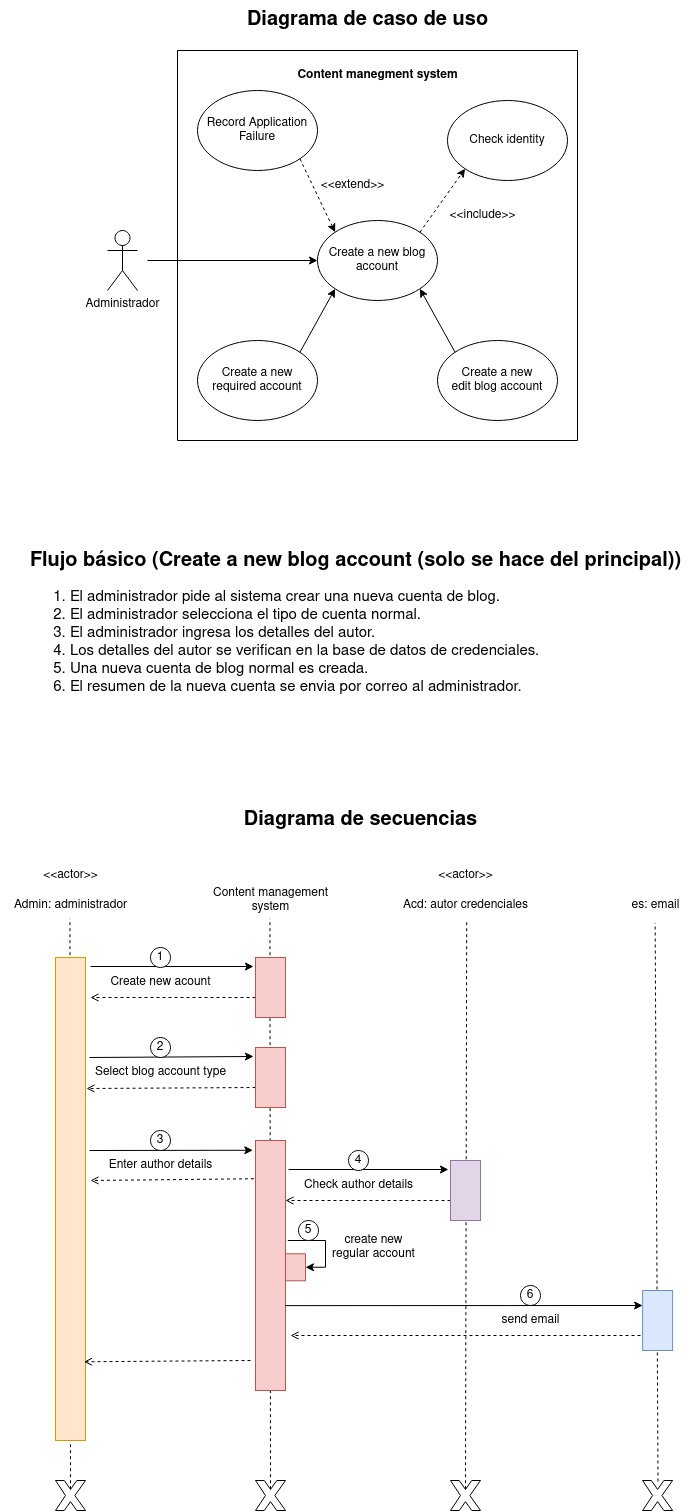

The diagram above was exported from draw.io. Its source (the exported page's mxGraphModel, read from the mxfile embedded in the PNG):
<mxGraphModel dx="2200" dy="1016" grid="1" gridSize="10" guides="1" tooltips="1" connect="1" arrows="1" fold="1" page="1" pageScale="1" pageWidth="850" pageHeight="1100" math="0" shadow="0">
  <root>
    <mxCell id="0" />
    <mxCell id="1" parent="0" />
    <mxCell id="uQ7hfvyD4vVksmmu_UmX-1" value="Administrador" style="shape=umlActor;verticalLabelPosition=bottom;verticalAlign=top;html=1;outlineConnect=0;" parent="1" vertex="1">
      <mxGeometry x="180" y="280" width="30" height="60" as="geometry" />
    </mxCell>
    <mxCell id="uQ7hfvyD4vVksmmu_UmX-2" value="&lt;div&gt;Record Application Failure&lt;br&gt;&lt;/div&gt;" style="ellipse;whiteSpace=wrap;html=1;" parent="1" vertex="1">
      <mxGeometry x="270" y="140" width="120" height="80" as="geometry" />
    </mxCell>
    <mxCell id="uQ7hfvyD4vVksmmu_UmX-3" value="Create a new blog account" style="ellipse;whiteSpace=wrap;html=1;" parent="1" vertex="1">
      <mxGeometry x="390" y="270" width="120" height="80" as="geometry" />
    </mxCell>
    <mxCell id="uQ7hfvyD4vVksmmu_UmX-4" value="Check identity" style="ellipse;whiteSpace=wrap;html=1;" parent="1" vertex="1">
      <mxGeometry x="520" y="150" width="120" height="80" as="geometry" />
    </mxCell>
    <mxCell id="uQ7hfvyD4vVksmmu_UmX-5" value="" style="endArrow=classic;dashed=1;html=1;rounded=0;entryX=0;entryY=1;entryDx=0;entryDy=0;exitX=1;exitY=0;exitDx=0;exitDy=0;endFill=1;" parent="1" source="uQ7hfvyD4vVksmmu_UmX-3" target="uQ7hfvyD4vVksmmu_UmX-4" edge="1">
      <mxGeometry width="50" height="50" relative="1" as="geometry">
        <mxPoint x="470" y="340" as="sourcePoint" />
        <mxPoint x="520" y="290" as="targetPoint" />
      </mxGeometry>
    </mxCell>
    <mxCell id="uQ7hfvyD4vVksmmu_UmX-6" value="" style="endArrow=classic;dashed=1;html=1;rounded=0;entryX=0;entryY=0;entryDx=0;entryDy=0;exitX=1;exitY=1;exitDx=0;exitDy=0;endFill=1;" parent="1" source="uQ7hfvyD4vVksmmu_UmX-2" target="uQ7hfvyD4vVksmmu_UmX-3" edge="1">
      <mxGeometry width="50" height="50" relative="1" as="geometry">
        <mxPoint x="502" y="292" as="sourcePoint" />
        <mxPoint x="548" y="228" as="targetPoint" />
      </mxGeometry>
    </mxCell>
    <mxCell id="uQ7hfvyD4vVksmmu_UmX-7" value="&lt;div&gt;Create a new&lt;/div&gt;&lt;div&gt;required account&lt;/div&gt;" style="ellipse;whiteSpace=wrap;html=1;" parent="1" vertex="1">
      <mxGeometry x="270" y="390" width="120" height="80" as="geometry" />
    </mxCell>
    <mxCell id="uQ7hfvyD4vVksmmu_UmX-8" value="&lt;div&gt;Create a new&lt;/div&gt;&lt;div&gt;edit blog account&lt;br&gt;&lt;/div&gt;" style="ellipse;whiteSpace=wrap;html=1;" parent="1" vertex="1">
      <mxGeometry x="510" y="390" width="120" height="80" as="geometry" />
    </mxCell>
    <mxCell id="uQ7hfvyD4vVksmmu_UmX-10" value="" style="endArrow=classic;html=1;rounded=0;entryX=1;entryY=1;entryDx=0;entryDy=0;endFill=1;exitX=0;exitY=0;exitDx=0;exitDy=0;" parent="1" source="uQ7hfvyD4vVksmmu_UmX-8" target="uQ7hfvyD4vVksmmu_UmX-3" edge="1">
      <mxGeometry width="50" height="50" relative="1" as="geometry">
        <mxPoint x="480" y="402" as="sourcePoint" />
        <mxPoint x="480" y="390" as="targetPoint" />
      </mxGeometry>
    </mxCell>
    <mxCell id="uQ7hfvyD4vVksmmu_UmX-11" value="" style="endArrow=classic;html=1;rounded=0;exitX=1;exitY=0;exitDx=0;exitDy=0;entryX=0;entryY=1;entryDx=0;entryDy=0;endFill=1;" parent="1" source="uQ7hfvyD4vVksmmu_UmX-7" target="uQ7hfvyD4vVksmmu_UmX-3" edge="1">
      <mxGeometry width="50" height="50" relative="1" as="geometry">
        <mxPoint x="390" y="400" as="sourcePoint" />
        <mxPoint x="430" y="370" as="targetPoint" />
      </mxGeometry>
    </mxCell>
    <mxCell id="uQ7hfvyD4vVksmmu_UmX-12" value="&amp;lt;&amp;lt;extend&amp;gt;&amp;gt;" style="text;html=1;align=center;verticalAlign=middle;resizable=0;points=[];autosize=1;strokeColor=none;fillColor=none;" parent="1" vertex="1">
      <mxGeometry x="380" y="220" width="90" height="30" as="geometry" />
    </mxCell>
    <mxCell id="uQ7hfvyD4vVksmmu_UmX-13" value="&amp;lt;&amp;lt;include&amp;gt;&amp;gt;" style="text;html=1;align=center;verticalAlign=middle;resizable=0;points=[];autosize=1;strokeColor=none;fillColor=none;" parent="1" vertex="1">
      <mxGeometry x="510" y="250" width="90" height="30" as="geometry" />
    </mxCell>
    <mxCell id="uQ7hfvyD4vVksmmu_UmX-14" value="" style="endArrow=classic;html=1;rounded=0;entryX=0;entryY=0.5;entryDx=0;entryDy=0;" parent="1" target="uQ7hfvyD4vVksmmu_UmX-3" edge="1">
      <mxGeometry width="50" height="50" relative="1" as="geometry">
        <mxPoint x="220" y="310" as="sourcePoint" />
        <mxPoint x="340" y="290" as="targetPoint" />
      </mxGeometry>
    </mxCell>
    <mxCell id="uQ7hfvyD4vVksmmu_UmX-15" value="&lt;div style=&quot;font-size: 20px;&quot;&gt;&lt;font style=&quot;font-size: 20px;&quot;&gt;&lt;b&gt;&lt;font style=&quot;font-size: 20px;&quot;&gt;Flujo básico (Create a new blog account (solo se hace del principal))&lt;br&gt;&lt;/font&gt;&lt;/b&gt;&lt;/font&gt;&lt;/div&gt;&lt;div style=&quot;font-size: 15px;&quot;&gt;&lt;ol&gt;&lt;li&gt;&lt;div align=&quot;left&quot;&gt;&lt;font style=&quot;font-size: 15px;&quot;&gt;El administrador pide al sistema crear una nueva cuenta de blog.&lt;/font&gt;&lt;/div&gt;&lt;/li&gt;&lt;li&gt;&lt;div align=&quot;left&quot;&gt;&lt;font style=&quot;font-size: 15px;&quot;&gt;El administrador selecciona el tipo de cuenta normal.&lt;/font&gt;&lt;/div&gt;&lt;/li&gt;&lt;li&gt;&lt;div align=&quot;left&quot;&gt;&lt;font style=&quot;font-size: 15px;&quot;&gt;El administrador ingresa los detalles del autor.&lt;/font&gt;&lt;/div&gt;&lt;/li&gt;&lt;li&gt;&lt;div align=&quot;left&quot;&gt;&lt;font style=&quot;font-size: 15px;&quot;&gt;Los detalles del autor se verifican en la base de datos de credenciales.&lt;/font&gt;&lt;/div&gt;&lt;/li&gt;&lt;li&gt;&lt;div align=&quot;left&quot;&gt;&lt;font style=&quot;font-size: 15px;&quot;&gt;Una nueva cuenta de blog normal es creada.&lt;/font&gt;&lt;/div&gt;&lt;/li&gt;&lt;li&gt;&lt;div align=&quot;left&quot;&gt;&lt;font style=&quot;font-size: 15px;&quot;&gt;El resumen de la nueva cuenta se envia por correo al administrador.&lt;/font&gt;&lt;br&gt;&lt;/div&gt;&lt;/li&gt;&lt;/ol&gt;&lt;/div&gt;" style="text;html=1;align=center;verticalAlign=middle;resizable=0;points=[];autosize=1;strokeColor=none;fillColor=none;" parent="1" vertex="1">
      <mxGeometry x="93" y="590" width="670" height="180" as="geometry" />
    </mxCell>
    <mxCell id="uQ7hfvyD4vVksmmu_UmX-16" value="" style="swimlane;startSize=0;" parent="1" vertex="1">
      <mxGeometry x="250" y="100" width="400" height="390" as="geometry" />
    </mxCell>
    <mxCell id="uQ7hfvyD4vVksmmu_UmX-33" value="&lt;b&gt;Content manegment system&lt;br&gt;&lt;/b&gt;" style="text;html=1;align=center;verticalAlign=middle;resizable=0;points=[];autosize=1;strokeColor=none;fillColor=none;" parent="uQ7hfvyD4vVksmmu_UmX-16" vertex="1">
      <mxGeometry x="110" y="10" width="180" height="30" as="geometry" />
    </mxCell>
    <mxCell id="uQ7hfvyD4vVksmmu_UmX-18" value="&amp;lt;&amp;lt;actor&amp;gt;&amp;gt;" style="text;html=1;align=center;verticalAlign=middle;resizable=0;points=[];autosize=1;strokeColor=none;fillColor=none;" parent="1" vertex="1">
      <mxGeometry x="103" y="910" width="80" height="30" as="geometry" />
    </mxCell>
    <mxCell id="uQ7hfvyD4vVksmmu_UmX-19" value="Admin: administrador" style="text;html=1;align=center;verticalAlign=middle;resizable=0;points=[];autosize=1;strokeColor=none;fillColor=none;" parent="1" vertex="1">
      <mxGeometry x="73" y="940" width="140" height="30" as="geometry" />
    </mxCell>
    <mxCell id="uQ7hfvyD4vVksmmu_UmX-20" value="Create new acount" style="text;html=1;align=center;verticalAlign=middle;resizable=0;points=[];autosize=1;strokeColor=none;fillColor=none;" parent="1" vertex="1">
      <mxGeometry x="173" y="1017" width="120" height="30" as="geometry" />
    </mxCell>
    <mxCell id="uQ7hfvyD4vVksmmu_UmX-22" value="" style="endArrow=classic;html=1;rounded=0;entryX=0.15;entryY=1.067;entryDx=0;entryDy=0;entryPerimeter=0;" parent="1" target="uQ7hfvyD4vVksmmu_UmX-21" edge="1">
      <mxGeometry width="50" height="50" relative="1" as="geometry">
        <mxPoint x="163" y="1016" as="sourcePoint" />
        <mxPoint x="433" y="1047" as="targetPoint" />
      </mxGeometry>
    </mxCell>
    <mxCell id="uQ7hfvyD4vVksmmu_UmX-24" value="" style="endArrow=open;dashed=1;html=1;rounded=0;endFill=0;exitX=0.667;exitY=1;exitDx=0;exitDy=0;exitPerimeter=0;" parent="1" source="uQ7hfvyD4vVksmmu_UmX-21" edge="1">
      <mxGeometry width="50" height="50" relative="1" as="geometry">
        <mxPoint x="157" y="1047" as="sourcePoint" />
        <mxPoint x="163" y="1047" as="targetPoint" />
      </mxGeometry>
    </mxCell>
    <mxCell id="uQ7hfvyD4vVksmmu_UmX-26" value="1" style="ellipse;whiteSpace=wrap;html=1;aspect=fixed;" parent="1" vertex="1">
      <mxGeometry x="223" y="997" width="20" height="20" as="geometry" />
    </mxCell>
    <mxCell id="uQ7hfvyD4vVksmmu_UmX-28" value="Select blog account type" style="text;html=1;align=center;verticalAlign=middle;resizable=0;points=[];autosize=1;strokeColor=none;fillColor=none;" parent="1" vertex="1">
      <mxGeometry x="158" y="1107" width="150" height="30" as="geometry" />
    </mxCell>
    <mxCell id="uQ7hfvyD4vVksmmu_UmX-30" value="" style="endArrow=classic;html=1;rounded=0;exitX=0.038;exitY=-0.133;exitDx=0;exitDy=0;exitPerimeter=0;entryX=0.15;entryY=1.067;entryDx=0;entryDy=0;entryPerimeter=0;" parent="1" target="uQ7hfvyD4vVksmmu_UmX-29" edge="1">
      <mxGeometry width="50" height="50" relative="1" as="geometry">
        <mxPoint x="162" y="1107" as="sourcePoint" />
        <mxPoint x="433" y="1137" as="targetPoint" />
      </mxGeometry>
    </mxCell>
    <mxCell id="uQ7hfvyD4vVksmmu_UmX-31" value="" style="endArrow=open;dashed=1;html=1;rounded=0;endFill=0;exitX=0.667;exitY=1;exitDx=0;exitDy=0;exitPerimeter=0;entryX=0.157;entryY=-0.038;entryDx=0;entryDy=0;entryPerimeter=0;" parent="1" source="uQ7hfvyD4vVksmmu_UmX-29" edge="1">
      <mxGeometry width="50" height="50" relative="1" as="geometry">
        <mxPoint x="157" y="1137" as="sourcePoint" />
        <mxPoint x="159" y="1138" as="targetPoint" />
      </mxGeometry>
    </mxCell>
    <mxCell id="uQ7hfvyD4vVksmmu_UmX-32" value="2" style="ellipse;whiteSpace=wrap;html=1;aspect=fixed;" parent="1" vertex="1">
      <mxGeometry x="223" y="1087" width="20" height="20" as="geometry" />
    </mxCell>
    <mxCell id="uQ7hfvyD4vVksmmu_UmX-34" value="&lt;b&gt;&lt;font style=&quot;font-size: 20px;&quot;&gt;Diagrama de caso de uso&lt;/font&gt;&lt;/b&gt;" style="text;html=1;align=center;verticalAlign=middle;resizable=0;points=[];autosize=1;strokeColor=none;fillColor=none;" parent="1" vertex="1">
      <mxGeometry x="310" y="50" width="260" height="40" as="geometry" />
    </mxCell>
    <mxCell id="uQ7hfvyD4vVksmmu_UmX-35" value="&lt;b&gt;&lt;font style=&quot;font-size: 20px;&quot;&gt;Diagrama de secuencias&lt;/font&gt;&lt;/b&gt;" style="text;html=1;align=center;verticalAlign=middle;resizable=0;points=[];autosize=1;strokeColor=none;fillColor=none;" parent="1" vertex="1">
      <mxGeometry x="303" y="850" width="260" height="40" as="geometry" />
    </mxCell>
    <mxCell id="uQ7hfvyD4vVksmmu_UmX-36" value="Enter author details" style="text;html=1;align=center;verticalAlign=middle;resizable=0;points=[];autosize=1;strokeColor=none;fillColor=none;" parent="1" vertex="1">
      <mxGeometry x="168" y="1200" width="130" height="30" as="geometry" />
    </mxCell>
    <mxCell id="uQ7hfvyD4vVksmmu_UmX-38" value="" style="endArrow=classic;html=1;rounded=0;exitX=0.038;exitY=-0.133;exitDx=0;exitDy=0;exitPerimeter=0;entryX=0.039;entryY=1.09;entryDx=0;entryDy=0;entryPerimeter=0;" parent="1" target="uQ7hfvyD4vVksmmu_UmX-37" edge="1">
      <mxGeometry width="50" height="50" relative="1" as="geometry">
        <mxPoint x="162" y="1200" as="sourcePoint" />
        <mxPoint x="433" y="1230" as="targetPoint" />
      </mxGeometry>
    </mxCell>
    <mxCell id="uQ7hfvyD4vVksmmu_UmX-39" value="" style="endArrow=open;dashed=1;html=1;rounded=0;endFill=0;exitX=0.153;exitY=1.051;exitDx=0;exitDy=0;exitPerimeter=0;" parent="1" source="uQ7hfvyD4vVksmmu_UmX-37" edge="1">
      <mxGeometry width="50" height="50" relative="1" as="geometry">
        <mxPoint x="157" y="1230" as="sourcePoint" />
        <mxPoint x="163" y="1230" as="targetPoint" />
      </mxGeometry>
    </mxCell>
    <mxCell id="uQ7hfvyD4vVksmmu_UmX-40" value="3" style="ellipse;whiteSpace=wrap;html=1;aspect=fixed;" parent="1" vertex="1">
      <mxGeometry x="223" y="1180" width="20" height="20" as="geometry" />
    </mxCell>
    <mxCell id="uQ7hfvyD4vVksmmu_UmX-42" value="Check author details" style="text;html=1;align=center;verticalAlign=middle;resizable=0;points=[];autosize=1;strokeColor=none;fillColor=none;" parent="1" vertex="1">
      <mxGeometry x="366" y="1220" width="130" height="30" as="geometry" />
    </mxCell>
    <mxCell id="uQ7hfvyD4vVksmmu_UmX-44" value="" style="endArrow=classic;html=1;rounded=0;entryX=0.15;entryY=1.067;entryDx=0;entryDy=0;entryPerimeter=0;" parent="1" target="uQ7hfvyD4vVksmmu_UmX-43" edge="1">
      <mxGeometry width="50" height="50" relative="1" as="geometry">
        <mxPoint x="361" y="1219" as="sourcePoint" />
        <mxPoint x="631" y="1250" as="targetPoint" />
      </mxGeometry>
    </mxCell>
    <mxCell id="uQ7hfvyD4vVksmmu_UmX-45" value="" style="endArrow=open;dashed=1;html=1;rounded=0;endFill=0;exitX=0.667;exitY=1;exitDx=0;exitDy=0;exitPerimeter=0;entryX=0.121;entryY=-0.063;entryDx=0;entryDy=0;entryPerimeter=0;" parent="1" source="uQ7hfvyD4vVksmmu_UmX-43" edge="1">
      <mxGeometry width="50" height="50" relative="1" as="geometry">
        <mxPoint x="355" y="1250" as="sourcePoint" />
        <mxPoint x="358" y="1250" as="targetPoint" />
      </mxGeometry>
    </mxCell>
    <mxCell id="uQ7hfvyD4vVksmmu_UmX-46" value="4" style="ellipse;whiteSpace=wrap;html=1;aspect=fixed;" parent="1" vertex="1">
      <mxGeometry x="421" y="1200" width="20" height="20" as="geometry" />
    </mxCell>
    <mxCell id="uQ7hfvyD4vVksmmu_UmX-52" style="edgeStyle=orthogonalEdgeStyle;rounded=0;orthogonalLoop=1;jettySize=auto;html=1;exitX=1;exitY=0.5;exitDx=0;exitDy=0;entryX=0.542;entryY=-0.078;entryDx=0;entryDy=0;entryPerimeter=0;startArrow=classic;startFill=1;endArrow=none;endFill=0;" parent="1" source="uQ7hfvyD4vVksmmu_UmX-47" edge="1">
      <mxGeometry relative="1" as="geometry">
        <mxPoint x="360.3399999999999" y="1290" as="targetPoint" />
        <Array as="points">
          <mxPoint x="398" y="1317.28" />
          <mxPoint x="398" y="1290.28" />
        </Array>
      </mxGeometry>
    </mxCell>
    <mxCell id="uQ7hfvyD4vVksmmu_UmX-47" value="" style="rounded=0;whiteSpace=wrap;html=1;fillColor=#f8cecc;strokeColor=#b85450;" parent="1" vertex="1">
      <mxGeometry x="358" y="1303.28" width="20" height="27" as="geometry" />
    </mxCell>
    <mxCell id="uQ7hfvyD4vVksmmu_UmX-49" value="5" style="ellipse;whiteSpace=wrap;html=1;aspect=fixed;" parent="1" vertex="1">
      <mxGeometry x="371" y="1270" width="20" height="20" as="geometry" />
    </mxCell>
    <mxCell id="uQ7hfvyD4vVksmmu_UmX-53" value="&lt;div&gt;create new&lt;/div&gt;&lt;div&gt;regular account&lt;/div&gt;" style="text;html=1;align=center;verticalAlign=middle;resizable=0;points=[];autosize=1;strokeColor=none;fillColor=none;" parent="1" vertex="1">
      <mxGeometry x="391" y="1277" width="110" height="40" as="geometry" />
    </mxCell>
    <mxCell id="uQ7hfvyD4vVksmmu_UmX-56" value="6" style="ellipse;whiteSpace=wrap;html=1;aspect=fixed;" parent="1" vertex="1">
      <mxGeometry x="593" y="1335" width="20" height="20" as="geometry" />
    </mxCell>
    <mxCell id="uQ7hfvyD4vVksmmu_UmX-57" value="" style="verticalLabelPosition=bottom;verticalAlign=top;html=1;shape=mxgraph.basic.x" parent="1" vertex="1">
      <mxGeometry x="328" y="1530" width="30" height="30" as="geometry" />
    </mxCell>
    <mxCell id="uQ7hfvyD4vVksmmu_UmX-58" value="" style="verticalLabelPosition=bottom;verticalAlign=top;html=1;shape=mxgraph.basic.x" parent="1" vertex="1">
      <mxGeometry x="128" y="1530" width="30" height="30" as="geometry" />
    </mxCell>
    <mxCell id="uQ7hfvyD4vVksmmu_UmX-59" value="&lt;div&gt;Content management&lt;/div&gt;&lt;div&gt;system&lt;/div&gt;" style="text;html=1;align=center;verticalAlign=middle;resizable=0;points=[];autosize=1;strokeColor=none;fillColor=none;" parent="1" vertex="1">
      <mxGeometry x="273" y="930" width="140" height="40" as="geometry" />
    </mxCell>
    <mxCell id="uQ7hfvyD4vVksmmu_UmX-61" value="" style="endArrow=none;dashed=1;html=1;rounded=0;entryX=0.496;entryY=0.958;entryDx=0;entryDy=0;entryPerimeter=0;exitX=0.5;exitY=0.29;exitDx=0;exitDy=0;exitPerimeter=0;verticalAlign=bottom;" parent="1" source="uQ7hfvyD4vVksmmu_UmX-57" target="uQ7hfvyD4vVksmmu_UmX-59" edge="1">
      <mxGeometry width="50" height="50" relative="1" as="geometry">
        <mxPoint x="213" y="1210" as="sourcePoint" />
        <mxPoint x="263" y="1160" as="targetPoint" />
      </mxGeometry>
    </mxCell>
    <mxCell id="uQ7hfvyD4vVksmmu_UmX-37" value="" style="rounded=0;whiteSpace=wrap;html=1;direction=south;fillColor=#f8cecc;horizontal=1;verticalAlign=top;labelPosition=left;verticalLabelPosition=top;align=right;strokeColor=#b85450;" parent="1" vertex="1">
      <mxGeometry x="328" y="1190" width="30" height="250" as="geometry" />
    </mxCell>
    <mxCell id="uQ7hfvyD4vVksmmu_UmX-29" value="" style="rounded=0;whiteSpace=wrap;html=1;direction=south;verticalAlign=top;fillColor=#f8cecc;strokeColor=#b85450;" parent="1" vertex="1">
      <mxGeometry x="328" y="1097" width="30" height="60" as="geometry" />
    </mxCell>
    <mxCell id="uQ7hfvyD4vVksmmu_UmX-21" value="" style="rounded=0;whiteSpace=wrap;html=1;direction=south;verticalAlign=top;fillColor=#f8cecc;strokeColor=#b85450;" parent="1" vertex="1">
      <mxGeometry x="328" y="1007" width="30" height="60" as="geometry" />
    </mxCell>
    <mxCell id="uQ7hfvyD4vVksmmu_UmX-63" value="" style="endArrow=none;dashed=1;html=1;rounded=0;entryX=0.496;entryY=0.944;entryDx=0;entryDy=0;entryPerimeter=0;exitX=0.5;exitY=0.29;exitDx=0;exitDy=0;exitPerimeter=0;" parent="1" source="uQ7hfvyD4vVksmmu_UmX-58" target="uQ7hfvyD4vVksmmu_UmX-19" edge="1">
      <mxGeometry width="50" height="50" relative="1" as="geometry">
        <mxPoint x="213" y="1080" as="sourcePoint" />
        <mxPoint x="263" y="1030" as="targetPoint" />
      </mxGeometry>
    </mxCell>
    <mxCell id="uQ7hfvyD4vVksmmu_UmX-17" value="" style="rounded=0;whiteSpace=wrap;html=1;direction=south;fillColor=#ffe6cc;strokeColor=#d79b00;" parent="1" vertex="1">
      <mxGeometry x="128" y="1007" width="30" height="483" as="geometry" />
    </mxCell>
    <mxCell id="uQ7hfvyD4vVksmmu_UmX-64" value="&amp;lt;&amp;lt;actor&amp;gt;&amp;gt;" style="text;html=1;align=center;verticalAlign=middle;resizable=0;points=[];autosize=1;strokeColor=none;fillColor=none;" parent="1" vertex="1">
      <mxGeometry x="498" y="910" width="80" height="30" as="geometry" />
    </mxCell>
    <mxCell id="uQ7hfvyD4vVksmmu_UmX-65" value="Acd: autor credenciales" style="text;html=1;align=center;verticalAlign=middle;resizable=0;points=[];autosize=1;strokeColor=none;fillColor=none;" parent="1" vertex="1">
      <mxGeometry x="463" y="940" width="150" height="30" as="geometry" />
    </mxCell>
    <mxCell id="uQ7hfvyD4vVksmmu_UmX-68" value="" style="endArrow=classic;html=1;rounded=0;entryX=0.25;entryY=1;entryDx=0;entryDy=0;startArrow=none;startFill=0;endFill=1;exitX=0.946;exitY=0.07;exitDx=0;exitDy=0;exitPerimeter=0;" parent="1" target="uQ7hfvyD4vVksmmu_UmX-67" edge="1">
      <mxGeometry width="50" height="50" relative="1" as="geometry">
        <mxPoint x="358" y="1355.1399999999999" as="sourcePoint" />
        <mxPoint x="630.0999999999999" y="1379.72" as="targetPoint" />
      </mxGeometry>
    </mxCell>
    <mxCell id="uQ7hfvyD4vVksmmu_UmX-71" value="es: email" style="text;html=1;align=center;verticalAlign=middle;resizable=0;points=[];autosize=1;strokeColor=none;fillColor=none;" parent="1" vertex="1">
      <mxGeometry x="693" y="940" width="70" height="30" as="geometry" />
    </mxCell>
    <mxCell id="uQ7hfvyD4vVksmmu_UmX-72" value="" style="verticalLabelPosition=bottom;verticalAlign=top;html=1;shape=mxgraph.basic.x" parent="1" vertex="1">
      <mxGeometry x="523" y="1530" width="30" height="30" as="geometry" />
    </mxCell>
    <mxCell id="uQ7hfvyD4vVksmmu_UmX-73" value="" style="verticalLabelPosition=bottom;verticalAlign=top;html=1;shape=mxgraph.basic.x" parent="1" vertex="1">
      <mxGeometry x="715.0999999999999" y="1530" width="30" height="30" as="geometry" />
    </mxCell>
    <mxCell id="uQ7hfvyD4vVksmmu_UmX-74" value="" style="endArrow=none;dashed=1;html=1;rounded=0;entryX=0.508;entryY=0.972;entryDx=0;entryDy=0;entryPerimeter=0;exitX=0.5;exitY=0.29;exitDx=0;exitDy=0;exitPerimeter=0;" parent="1" source="uQ7hfvyD4vVksmmu_UmX-72" target="uQ7hfvyD4vVksmmu_UmX-65" edge="1">
      <mxGeometry width="50" height="50" relative="1" as="geometry">
        <mxPoint x="493" y="1510" as="sourcePoint" />
        <mxPoint x="463" y="1290" as="targetPoint" />
      </mxGeometry>
    </mxCell>
    <mxCell id="uQ7hfvyD4vVksmmu_UmX-78" value="send email" style="text;html=1;align=center;verticalAlign=middle;resizable=0;points=[];autosize=1;strokeColor=none;fillColor=none;" parent="1" vertex="1">
      <mxGeometry x="563" y="1355" width="80" height="30" as="geometry" />
    </mxCell>
    <mxCell id="uQ7hfvyD4vVksmmu_UmX-79" value="" style="endArrow=open;dashed=1;html=1;rounded=0;endFill=0;" parent="1" edge="1">
      <mxGeometry width="50" height="50" relative="1" as="geometry">
        <mxPoint x="713" y="1385" as="sourcePoint" />
        <mxPoint x="363" y="1385" as="targetPoint" />
      </mxGeometry>
    </mxCell>
    <mxCell id="uQ7hfvyD4vVksmmu_UmX-80" value="" style="endArrow=open;dashed=1;html=1;rounded=0;endFill=0;entryX=0.837;entryY=0.049;entryDx=0;entryDy=0;entryPerimeter=0;" parent="1" target="uQ7hfvyD4vVksmmu_UmX-17" edge="1">
      <mxGeometry width="50" height="50" relative="1" as="geometry">
        <mxPoint x="323" y="1410" as="sourcePoint" />
        <mxPoint x="173" y="1240" as="targetPoint" />
      </mxGeometry>
    </mxCell>
    <mxCell id="uQ7hfvyD4vVksmmu_UmX-81" value="" style="endArrow=none;dashed=1;html=1;rounded=0;entryX=0.495;entryY=1.08;entryDx=0;entryDy=0;entryPerimeter=0;exitX=0.514;exitY=0.033;exitDx=0;exitDy=0;exitPerimeter=0;" parent="1" source="uQ7hfvyD4vVksmmu_UmX-73" target="uQ7hfvyD4vVksmmu_UmX-71" edge="1">
      <mxGeometry width="50" height="50" relative="1" as="geometry">
        <mxPoint x="733" y="1180" as="sourcePoint" />
        <mxPoint x="783" y="1130" as="targetPoint" />
      </mxGeometry>
    </mxCell>
    <mxCell id="uQ7hfvyD4vVksmmu_UmX-67" value="" style="rounded=0;whiteSpace=wrap;html=1;direction=south;fillColor=#dae8fc;strokeColor=#6c8ebf;" parent="1" vertex="1">
      <mxGeometry x="715.0999999999999" y="1340" width="30" height="60" as="geometry" />
    </mxCell>
    <mxCell id="uQ7hfvyD4vVksmmu_UmX-43" value="" style="rounded=0;whiteSpace=wrap;html=1;direction=south;fillColor=#e1d5e7;strokeColor=#9673a6;" parent="1" vertex="1">
      <mxGeometry x="523" y="1210" width="30" height="60" as="geometry" />
    </mxCell>
  </root>
</mxGraphModel>